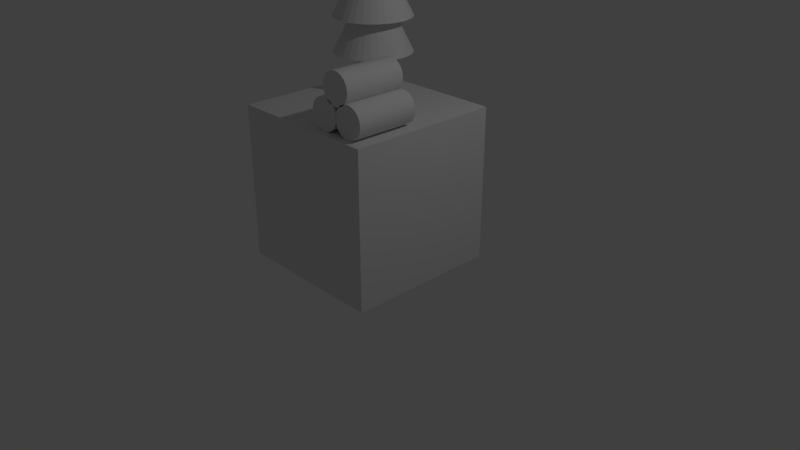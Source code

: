 # Source: tree4.blend  (saved by Blender 2.79.0; exported with 4.5.12 LTS)
import bpy
from mathutils import Matrix  # noqa: F401  (used for matrix-valued properties, if any)

bpy.ops.wm.read_factory_settings(use_empty=True)
scene = bpy.context.scene
scene.name = 'Scene'

# ---- collections
col_collection_1 = bpy.data.collections.new('Collection 1'); scene.collection.children.link(col_collection_1)

# ---- materials (node trees are filled in below, after node groups)
mat_material = bpy.data.materials.new('Material')
mat_material.alpha_threshold = 0.0
mat_material.use_transparent_shadow = False
mat_material.roughness = 0.5
mat_material.line_color = (0.0, 0.0, 0.0, 1.0)

# ---- material node trees

# ---- world
world_world = bpy.data.worlds.new('World'); scene.world = world_world
world_world.color = (0.05088, 0.05088, 0.05088)
world_world.use_sun_shadow = False
world_world.sun_shadow_jitter_overblur = 0.0
world_world.cycles.sampling_method = 'MANUAL'

# ---- cameras
cam_camera = bpy.data.cameras.new('Camera')
cam_camera.clip_end = 100.0
cam_camera.lens = 35.0
cam_camera.sensor_width = 32.0
cam_camera.sensor_height = 18.0
cam_camera.ortho_scale = 7.314
cam_camera.dof.focus_distance = 0.0
cam_camera.dof.aperture_fstop = 128.0

# ---- lights
light_lamp = bpy.data.lights.new('Lamp', 'POINT')
light_lamp.transmission_factor = 0.0
light_lamp.cutoff_distance = 30.0
light_lamp.energy = 100.0
light_lamp.shadow_buffer_clip_start = 1.001
light_lamp.shadow_soft_size = 0.1
light_lamp.shadow_maximum_resolution = 0.006
light_lamp.use_absolute_resolution = True

# ---- meshes
me_cube = bpy.data.meshes.new('Cube')
me_cube.from_pydata([(1.0, 1.0, -1.0), (1.0, -1.0, -1.0), (-1.0, -1.0, -1.0), (-1.0, 1.0, -1.0), (1.0, 1.0, 1.0), (1.0, -1.0, 1.0), (-1.0, -1.0, 1.0), (-1.0, 1.0, 1.0), (0.7376, -0.1095, 1.4), (0.7376, -0.9095, 1.4), (0.7767, -0.1095, 1.396), (0.7767, -0.9095, 1.396), (0.8142, -0.1095, 1.384), (0.8142, -0.9095, 1.384), (0.8488, -0.1095, 1.366), (0.8488, -0.9095, 1.366), (0.8791, -0.1095, 1.341), (0.8791, -0.9095, 1.341), (0.9039, -0.1095, 1.311), (0.9039, -0.9095, 1.311), (0.9224, -0.1095, 1.276), (0.9224, -0.9095, 1.276), (0.9338, -0.1095, 1.239), (0.9338, -0.9095, 1.239), (0.9376, -0.1095, 1.2), (0.9376, -0.9095, 1.2), (0.9338, -0.1095, 1.161), (0.9338, -0.9095, 1.161), (0.9224, -0.1095, 1.123), (0.9224, -0.9095, 1.123), (0.9039, -0.1095, 1.089), (0.9039, -0.9095, 1.089), (0.8791, -0.1095, 1.058), (0.8791, -0.9095, 1.058), (0.8488, -0.1095, 1.033), (0.8488, -0.9095, 1.033), (0.8142, -0.1095, 1.015), (0.8142, -0.9095, 1.015), (0.7767, -0.1095, 1.004), (0.7767, -0.9095, 1.004), (0.7376, -0.1095, 0.9997), (0.7376, -0.9095, 0.9997), (0.6986, -0.1095, 1.004), (0.6986, -0.9095, 1.004), (0.6611, -0.1095, 1.015), (0.6611, -0.9095, 1.015), (0.6265, -0.1095, 1.033), (0.6265, -0.9095, 1.033), (0.5962, -0.1095, 1.058), (0.5962, -0.9095, 1.058), (0.5713, -0.1095, 1.089), (0.5713, -0.9095, 1.089), (0.5529, -0.1095, 1.123), (0.5529, -0.9095, 1.123), (0.5415, -0.1095, 1.161), (0.5415, -0.9095, 1.161), (0.5376, -0.1095, 1.2), (0.5376, -0.9095, 1.2), (0.5415, -0.1095, 1.239), (0.5415, -0.9095, 1.239), (0.5529, -0.1095, 1.276), (0.5529, -0.9095, 1.276), (0.5713, -0.1095, 1.311), (0.5713, -0.9095, 1.311), (0.5962, -0.1095, 1.341), (0.5962, -0.9095, 1.341), (0.6265, -0.1095, 1.366), (0.6265, -0.9095, 1.366), (0.6611, -0.1095, 1.384), (0.6611, -0.9095, 1.384), (0.6986, -0.1095, 1.396), (0.6986, -0.9095, 1.396), (-0.5073, 1.072, 1.458), (-0.4098, 1.062, 1.458), (-0.316, 1.033, 1.458), (-0.2296, 0.9873, 1.458), (-0.1538, 0.9251, 1.458), (-0.09161, 0.8493, 1.458), (-0.0454, 0.7629, 1.458), (-0.01695, 0.6691, 1.458), (-0.007345, 0.5715, 1.458), (-0.01695, 0.474, 1.458), (-0.0454, 0.3802, 1.458), (-0.09161, 0.2937, 1.458), (-0.1538, 0.218, 1.458), (-0.2296, 0.1558, 1.458), (-0.316, 0.1096, 1.458), (-0.4098, 0.08113, 1.458), (-0.5073, 0.07152, 1.458), (-0.6049, 0.08113, 1.458), (-0.6987, 0.1096, 1.458), (-0.7851, 0.1558, 1.458), (-0.8609, 0.218, 1.458), (-0.9231, 0.2937, 1.458), (-0.9693, 0.3802, 1.458), (-0.5073, 0.5715, 2.458), (-0.9977, 0.474, 1.458), (-1.007, 0.5715, 1.458), (-0.9977, 0.6691, 1.458), (-0.9693, 0.7629, 1.458), (-0.9231, 0.8493, 1.458), (-0.8609, 0.9251, 1.458), (-0.7851, 0.9873, 1.458), (-0.6987, 1.033, 1.458), (-0.6049, 1.062, 1.458), (-0.5073, 0.7715, 0.8516), (-0.5073, 0.7715, 1.652), (-0.4683, 0.7677, 0.8516), (-0.4683, 0.7677, 1.652), (-0.4308, 0.7563, 0.8516), (-0.4308, 0.7563, 1.652), (-0.3962, 0.7378, 0.8516), (-0.3962, 0.7378, 1.652), (-0.3659, 0.7129, 0.8516), (-0.3659, 0.7129, 1.652), (-0.3411, 0.6826, 0.8516), (-0.3411, 0.6826, 1.652), (-0.3226, 0.6481, 0.8516), (-0.3226, 0.6481, 1.652), (-0.3112, 0.6105, 0.8516), (-0.3112, 0.6105, 1.652), (-0.3073, 0.5715, 0.8516), (-0.3073, 0.5715, 1.652), (-0.3112, 0.5325, 0.8516), (-0.3112, 0.5325, 1.652), (-0.3226, 0.495, 0.8516), (-0.3226, 0.495, 1.652), (-0.3411, 0.4604, 0.8516), (-0.3411, 0.4604, 1.652), (-0.3659, 0.4301, 0.8516), (-0.3659, 0.4301, 1.652), (-0.3962, 0.4052, 0.8516), (-0.3962, 0.4052, 1.652), (-0.4308, 0.3867, 0.8516), (-0.4308, 0.3867, 1.652), (-0.4683, 0.3754, 0.8516), (-0.4683, 0.3754, 1.652), (-0.5073, 0.3715, 0.8516), (-0.5073, 0.3715, 1.652), (-0.5464, 0.3754, 0.8516), (-0.5464, 0.3754, 1.652), (-0.5839, 0.3867, 0.8516), (-0.5839, 0.3867, 1.652), (-0.6185, 0.4052, 0.8516), (-0.6185, 0.4052, 1.652), (-0.6488, 0.4301, 0.8516), (-0.6488, 0.4301, 1.652), (-0.6736, 0.4604, 0.8516), (-0.6736, 0.4604, 1.652), (-0.6921, 0.495, 0.8516), (-0.6921, 0.495, 1.652), (-0.7035, 0.5325, 0.8516), (-0.7035, 0.5325, 1.652), (-0.7073, 0.5715, 0.8516), (-0.7073, 0.5715, 1.652), (-0.7035, 0.6105, 0.8516), (-0.7035, 0.6105, 1.652), (-0.6921, 0.6481, 0.8516), (-0.6921, 0.6481, 1.652), (-0.6736, 0.6826, 0.8516), (-0.6736, 0.6826, 1.652), (-0.6488, 0.7129, 0.8516), (-0.6488, 0.7129, 1.652), (-0.6185, 0.7378, 0.8516), (-0.6185, 0.7378, 1.652), (-0.5839, 0.7563, 0.8516), (-0.5839, 0.7563, 1.652), (-0.5464, 0.7677, 0.8516), (-0.5464, 0.7677, 1.652), (-0.5073, 1.072, 1.899), (-0.4098, 1.062, 1.899), (-0.316, 1.033, 1.899), (-0.2296, 0.9873, 1.899), (-0.1538, 0.9251, 1.899), (-0.09161, 0.8493, 1.899), (-0.0454, 0.7629, 1.899), (-0.01695, 0.6691, 1.899), (-0.007345, 0.5715, 1.899), (-0.01695, 0.474, 1.899), (-0.0454, 0.3802, 1.899), (-0.09161, 0.2937, 1.899), (-0.1538, 0.218, 1.899), (-0.2296, 0.1558, 1.899), (-0.316, 0.1096, 1.899), (-0.4098, 0.08113, 1.899), (-0.5073, 0.07152, 1.899), (-0.6049, 0.08113, 1.899), (-0.6987, 0.1096, 1.899), (-0.7851, 0.1558, 1.899), (-0.8609, 0.218, 1.899), (-0.9231, 0.2937, 1.899), (-0.9693, 0.3802, 1.899), (-0.5073, 0.5715, 2.899), (-0.9977, 0.474, 1.899), (-1.007, 0.5715, 1.899), (-0.9977, 0.6691, 1.899), (-0.9693, 0.7629, 1.899), (-0.9231, 0.8493, 1.899), (-0.8609, 0.9251, 1.899), (-0.7851, 0.9873, 1.899), (-0.6987, 1.033, 1.899), (-0.6049, 1.062, 1.899), (0.3438, -0.1095, 1.4), (0.3438, -0.9095, 1.4), (0.3828, -0.1095, 1.396), (0.3828, -0.9095, 1.396), (0.4203, -0.1095, 1.384), (0.4203, -0.9095, 1.384), (0.4549, -0.1095, 1.366), (0.4549, -0.9095, 1.366), (0.4852, -0.1095, 1.341), (0.4852, -0.9095, 1.341), (0.5101, -0.1095, 1.311), (0.5101, -0.9095, 1.311), (0.5286, -0.1095, 1.276), (0.5286, -0.9095, 1.276), (0.54, -0.1095, 1.239), (0.54, -0.9095, 1.239), (0.5438, -0.1095, 1.2), (0.5438, -0.9095, 1.2), (0.54, -0.1095, 1.161), (0.54, -0.9095, 1.161), (0.5286, -0.1095, 1.123), (0.5286, -0.9095, 1.123), (0.5101, -0.1095, 1.089), (0.5101, -0.9095, 1.089), (0.4852, -0.1095, 1.058), (0.4852, -0.9095, 1.058), (0.4549, -0.1095, 1.033), (0.4549, -0.9095, 1.033), (0.4203, -0.1095, 1.015), (0.4203, -0.9095, 1.015), (0.3828, -0.1095, 1.004), (0.3828, -0.9095, 1.004), (0.3438, -0.1095, 0.9997), (0.3438, -0.9095, 0.9997), (0.3048, -0.1095, 1.004), (0.3048, -0.9095, 1.004), (0.2673, -0.1095, 1.015), (0.2673, -0.9095, 1.015), (0.2327, -0.1095, 1.033), (0.2327, -0.9095, 1.033), (0.2024, -0.1095, 1.058), (0.2024, -0.9095, 1.058), (0.1775, -0.1095, 1.089), (0.1775, -0.9095, 1.089), (0.159, -0.1095, 1.123), (0.159, -0.9095, 1.123), (0.1476, -0.1095, 1.161), (0.1476, -0.9095, 1.161), (0.1438, -0.1095, 1.2), (0.1438, -0.9095, 1.2), (0.1476, -0.1095, 1.239), (0.1476, -0.9095, 1.239), (0.159, -0.1095, 1.276), (0.159, -0.9095, 1.276), (0.1775, -0.1095, 1.311), (0.1775, -0.9095, 1.311), (0.2024, -0.1095, 1.341), (0.2024, -0.9095, 1.341), (0.2327, -0.1095, 1.366), (0.2327, -0.9095, 1.366), (0.2673, -0.1095, 1.384), (0.2673, -0.9095, 1.384), (0.3048, -0.1095, 1.396), (0.3048, -0.9095, 1.396), (0.5412, -0.1095, 1.728), (0.5412, -0.9095, 1.728), (0.5802, -0.1095, 1.725), (0.5802, -0.9095, 1.725), (0.6177, -0.1095, 1.713), (0.6177, -0.9095, 1.713), (0.6523, -0.1095, 1.695), (0.6523, -0.9095, 1.695), (0.6826, -0.1095, 1.67), (0.6826, -0.9095, 1.67), (0.7075, -0.1095, 1.64), (0.7075, -0.9095, 1.64), (0.7259, -0.1095, 1.605), (0.7259, -0.9095, 1.605), (0.7373, -0.1095, 1.567), (0.7373, -0.9095, 1.567), (0.7412, -0.1095, 1.528), (0.7412, -0.9095, 1.528), (0.7373, -0.1095, 1.489), (0.7373, -0.9095, 1.489), (0.7259, -0.1095, 1.452), (0.7259, -0.9095, 1.452), (0.7075, -0.1095, 1.417), (0.7075, -0.9095, 1.417), (0.6826, -0.1095, 1.387), (0.6826, -0.9095, 1.387), (0.6523, -0.1095, 1.362), (0.6523, -0.9095, 1.362), (0.6177, -0.1095, 1.344), (0.6177, -0.9095, 1.344), (0.5802, -0.1095, 1.332), (0.5802, -0.9095, 1.332), (0.5412, -0.1095, 1.328), (0.5412, -0.9095, 1.328), (0.5022, -0.1095, 1.332), (0.5022, -0.9095, 1.332), (0.4646, -0.1095, 1.344), (0.4646, -0.9095, 1.344), (0.4301, -0.1095, 1.362), (0.4301, -0.9095, 1.362), (0.3998, -0.1095, 1.387), (0.3998, -0.9095, 1.387), (0.3749, -0.1095, 1.417), (0.3749, -0.9095, 1.417), (0.3564, -0.1095, 1.452), (0.3564, -0.9095, 1.452), (0.345, -0.1095, 1.489), (0.345, -0.9095, 1.489), (0.3412, -0.1095, 1.528), (0.3412, -0.9095, 1.528), (0.345, -0.1095, 1.567), (0.345, -0.9095, 1.567), (0.3564, -0.1095, 1.605), (0.3564, -0.9095, 1.605), (0.3749, -0.1095, 1.64), (0.3749, -0.9095, 1.64), (0.3998, -0.1095, 1.67), (0.3998, -0.9095, 1.67), (0.4301, -0.1095, 1.695), (0.4301, -0.9095, 1.695), (0.4646, -0.1095, 1.713), (0.4646, -0.9095, 1.713), (0.5022, -0.1095, 1.725), (0.5022, -0.9095, 1.725)], [], [(0, 1, 2, 3), (4, 7, 6, 5), (0, 4, 5, 1), (1, 5, 6, 2), (2, 6, 7, 3), (4, 0, 3, 7), (8, 9, 11, 10), (10, 11, 13, 12), (12, 13, 15, 14), (14, 15, 17, 16), (16, 17, 19, 18), (18, 19, 21, 20), (20, 21, 23, 22), (22, 23, 25, 24), (24, 25, 27, 26), (26, 27, 29, 28), (28, 29, 31, 30), (30, 31, 33, 32), (32, 33, 35, 34), (34, 35, 37, 36), (36, 37, 39, 38), (38, 39, 41, 40), (40, 41, 43, 42), (42, 43, 45, 44), (44, 45, 47, 46), (46, 47, 49, 48), (48, 49, 51, 50), (50, 51, 53, 52), (52, 53, 55, 54), (54, 55, 57, 56), (56, 57, 59, 58), (58, 59, 61, 60), (60, 61, 63, 62), (62, 63, 65, 64), (64, 65, 67, 66), (66, 67, 69, 68), (11, 9, 71, 69, 67, 65, 63, 61, 59, 57, 55, 53, 51, 49, 47, 45, 43, 41, 39, 37, 35, 33, 31, 29, 27, 25, 23, 21, 19, 17, 15, 13), (68, 69, 71, 70), (70, 71, 9, 8), (8, 10, 12, 14, 16, 18, 20, 22, 24, 26, 28, 30, 32, 34, 36, 38, 40, 42, 44, 46, 48, 50, 52, 54, 56, 58, 60, 62, 64, 66, 68, 70), (72, 95, 73), (73, 95, 74), (74, 95, 75), (75, 95, 76), (76, 95, 77), (77, 95, 78), (78, 95, 79), (79, 95, 80), (80, 95, 81), (81, 95, 82), (82, 95, 83), (83, 95, 84), (84, 95, 85), (85, 95, 86), (86, 95, 87), (87, 95, 88), (88, 95, 89), (89, 95, 90), (90, 95, 91), (91, 95, 92), (92, 95, 93), (93, 95, 94), (94, 95, 96), (96, 95, 97), (97, 95, 98), (98, 95, 99), (99, 95, 100), (100, 95, 101), (101, 95, 102), (102, 95, 103), (103, 95, 104), (104, 95, 72), (72, 73, 74, 75, 76, 77, 78, 79, 80, 81, 82, 83, 84, 85, 86, 87, 88, 89, 90, 91, 92, 93, 94, 96, 97, 98, 99, 100, 101, 102, 103, 104), (105, 106, 108, 107), (107, 108, 110, 109), (109, 110, 112, 111), (111, 112, 114, 113), (113, 114, 116, 115), (115, 116, 118, 117), (117, 118, 120, 119), (119, 120, 122, 121), (121, 122, 124, 123), (123, 124, 126, 125), (125, 126, 128, 127), (127, 128, 130, 129), (129, 130, 132, 131), (131, 132, 134, 133), (133, 134, 136, 135), (135, 136, 138, 137), (137, 138, 140, 139), (139, 140, 142, 141), (141, 142, 144, 143), (143, 144, 146, 145), (145, 146, 148, 147), (147, 148, 150, 149), (149, 150, 152, 151), (151, 152, 154, 153), (153, 154, 156, 155), (155, 156, 158, 157), (157, 158, 160, 159), (159, 160, 162, 161), (161, 162, 164, 163), (163, 164, 166, 165), (108, 106, 168, 166, 164, 162, 160, 158, 156, 154, 152, 150, 148, 146, 144, 142, 140, 138, 136, 134, 132, 130, 128, 126, 124, 122, 120, 118, 116, 114, 112, 110), (165, 166, 168, 167), (167, 168, 106, 105), (105, 107, 109, 111, 113, 115, 117, 119, 121, 123, 125, 127, 129, 131, 133, 135, 137, 139, 141, 143, 145, 147, 149, 151, 153, 155, 157, 159, 161, 163, 165, 167), (169, 192, 170), (170, 192, 171), (171, 192, 172), (172, 192, 173), (173, 192, 174), (174, 192, 175), (175, 192, 176), (176, 192, 177), (177, 192, 178), (178, 192, 179), (179, 192, 180), (180, 192, 181), (181, 192, 182), (182, 192, 183), (183, 192, 184), (184, 192, 185), (185, 192, 186), (186, 192, 187), (187, 192, 188), (188, 192, 189), (189, 192, 190), (190, 192, 191), (191, 192, 193), (193, 192, 194), (194, 192, 195), (195, 192, 196), (196, 192, 197), (197, 192, 198), (198, 192, 199), (199, 192, 200), (200, 192, 201), (201, 192, 169), (169, 170, 171, 172, 173, 174, 175, 176, 177, 178, 179, 180, 181, 182, 183, 184, 185, 186, 187, 188, 189, 190, 191, 193, 194, 195, 196, 197, 198, 199, 200, 201), (202, 203, 205, 204), (204, 205, 207, 206), (206, 207, 209, 208), (208, 209, 211, 210), (210, 211, 213, 212), (212, 213, 215, 214), (214, 215, 217, 216), (216, 217, 219, 218), (218, 219, 221, 220), (220, 221, 223, 222), (222, 223, 225, 224), (224, 225, 227, 226), (226, 227, 229, 228), (228, 229, 231, 230), (230, 231, 233, 232), (232, 233, 235, 234), (234, 235, 237, 236), (236, 237, 239, 238), (238, 239, 241, 240), (240, 241, 243, 242), (242, 243, 245, 244), (244, 245, 247, 246), (246, 247, 249, 248), (248, 249, 251, 250), (250, 251, 253, 252), (252, 253, 255, 254), (254, 255, 257, 256), (256, 257, 259, 258), (258, 259, 261, 260), (260, 261, 263, 262), (205, 203, 265, 263, 261, 259, 257, 255, 253, 251, 249, 247, 245, 243, 241, 239, 237, 235, 233, 231, 229, 227, 225, 223, 221, 219, 217, 215, 213, 211, 209, 207), (262, 263, 265, 264), (264, 265, 203, 202), (202, 204, 206, 208, 210, 212, 214, 216, 218, 220, 222, 224, 226, 228, 230, 232, 234, 236, 238, 240, 242, 244, 246, 248, 250, 252, 254, 256, 258, 260, 262, 264), (266, 267, 269, 268), (268, 269, 271, 270), (270, 271, 273, 272), (272, 273, 275, 274), (274, 275, 277, 276), (276, 277, 279, 278), (278, 279, 281, 280), (280, 281, 283, 282), (282, 283, 285, 284), (284, 285, 287, 286), (286, 287, 289, 288), (288, 289, 291, 290), (290, 291, 293, 292), (292, 293, 295, 294), (294, 295, 297, 296), (296, 297, 299, 298), (298, 299, 301, 300), (300, 301, 303, 302), (302, 303, 305, 304), (304, 305, 307, 306), (306, 307, 309, 308), (308, 309, 311, 310), (310, 311, 313, 312), (312, 313, 315, 314), (314, 315, 317, 316), (316, 317, 319, 318), (318, 319, 321, 320), (320, 321, 323, 322), (322, 323, 325, 324), (324, 325, 327, 326), (269, 267, 329, 327, 325, 323, 321, 319, 317, 315, 313, 311, 309, 307, 305, 303, 301, 299, 297, 295, 293, 291, 289, 287, 285, 283, 281, 279, 277, 275, 273, 271), (326, 327, 329, 328), (328, 329, 267, 266), (266, 268, 270, 272, 274, 276, 278, 280, 282, 284, 286, 288, 290, 292, 294, 296, 298, 300, 302, 304, 306, 308, 310, 312, 314, 316, 318, 320, 322, 324, 326, 328)])
_uv = me_cube.uv_layers.new(name='UVMap')
_uv.uv.foreach_set('vector', [1.05e-07, 0.0, 0.3202, 3.763e-08, 0.3202, 0.3156, 0.0, 0.3156, 0.6403, 0.0, 0.6403, 0.3156, 0.3202, 0.3156, 0.3202, 7.525e-08, 0.6403, 0.001051, 0.959, 0.0, 0.959, 0.3154, 0.6403, 0.3165, 0.9548, 0.6314, 0.6403, 0.6355, 0.6403, 0.3206, 0.9548, 0.3165, 0.0, 0.3167, 0.3187, 0.3156, 0.3187, 0.6311, 0.0, 0.6321, 0.6403, 0.6314, 0.3258, 0.6355, 0.3258, 0.3206, 0.6403, 0.3165, 0.9123, 0.9339, 0.9123, 0.8076, 0.9186, 0.8076, 0.9186, 0.9339, 0.9186, 0.9339, 0.9186, 0.8076, 0.9246, 0.8076, 0.9246, 0.9339, 0.9246, 0.9339, 0.9246, 0.8076, 0.9301, 0.8076, 0.9301, 0.9339, 0.9301, 0.9339, 0.9301, 0.8076, 0.935, 0.8076, 0.935, 0.9339, 0.3709, 0.9369, 0.3709, 0.8107, 0.3761, 0.8109, 0.3761, 0.937, 0.3761, 0.937, 0.3761, 0.8109, 0.3819, 0.8109, 0.3819, 0.9371, 0.3819, 0.9371, 0.3819, 0.8109, 0.388, 0.811, 0.388, 0.9372, 0.388, 0.9372, 0.388, 0.811, 0.3943, 0.811, 0.3943, 0.9372, 0.3943, 0.9372, 0.3943, 0.811, 0.4004, 0.8109, 0.4004, 0.9371, 0.4004, 0.9371, 0.4004, 0.8109, 0.4062, 0.8109, 0.4062, 0.937, 0.4062, 0.937, 0.4062, 0.8109, 0.4115, 0.8107, 0.4115, 0.9369, 0.4115, 0.9369, 0.4115, 0.8107, 0.4159, 0.8106, 0.4159, 0.9368, 0.7992, 0.9339, 0.7992, 0.8076, 0.804, 0.8076, 0.804, 0.9339, 0.804, 0.9339, 0.804, 0.8076, 0.8095, 0.8076, 0.8095, 0.9339, 0.8095, 0.9339, 0.8095, 0.8076, 0.8155, 0.8076, 0.8155, 0.9339, 0.8155, 0.9339, 0.8155, 0.8076, 0.8218, 0.8076, 0.8218, 0.9339, 0.8218, 0.9339, 0.8218, 0.8076, 0.828, 0.8076, 0.828, 0.9339, 0.828, 0.9339, 0.828, 0.8076, 0.834, 0.8076, 0.834, 0.9339, 0.834, 0.9339, 0.834, 0.8076, 0.8396, 0.8076, 0.8396, 0.9339, 0.8396, 0.9339, 0.8396, 0.8076, 0.8444, 0.8076, 0.8444, 0.9339, 0.3258, 0.9372, 0.3258, 0.811, 0.3302, 0.8108, 0.3302, 0.937, 0.3302, 0.937, 0.3302, 0.8108, 0.3355, 0.8107, 0.3355, 0.9369, 0.3355, 0.9369, 0.3355, 0.8107, 0.3413, 0.8106, 0.3413, 0.9368, 0.3413, 0.9368, 0.3413, 0.8106, 0.3474, 0.8106, 0.3474, 0.9368, 0.3474, 0.9368, 0.3474, 0.8106, 0.3537, 0.8106, 0.3537, 0.9368, 0.3537, 0.9368, 0.3537, 0.8106, 0.3599, 0.8106, 0.3599, 0.9368, 0.3599, 0.9368, 0.3599, 0.8106, 0.3657, 0.8107, 0.3657, 0.9369, 0.3657, 0.9369, 0.3657, 0.8107, 0.3709, 0.8108, 0.3709, 0.937, 0.8897, 0.9339, 0.8897, 0.8076, 0.8946, 0.8076, 0.8946, 0.9339, 0.8946, 0.9339, 0.8946, 0.8076, 0.9001, 0.8076, 0.9001, 0.9339, 0.7574, 0.9802, 0.7551, 0.9745, 0.7539, 0.9685, 0.7539, 0.9623, 0.7551, 0.9562, 0.7574, 0.9505, 0.7609, 0.9453, 0.7652, 0.9409, 0.7703, 0.9375, 0.776, 0.9351, 0.782, 0.9339, 0.7882, 0.9339, 0.7942, 0.9351, 0.7999, 0.9374, 0.805, 0.9409, 0.8094, 0.9452, 0.8128, 0.9504, 0.8151, 0.9561, 0.8163, 0.9621, 0.8163, 0.9683, 0.8151, 0.9744, 0.8128, 0.9801, 0.8094, 0.9853, 0.805, 0.9896, 0.7999, 0.9931, 0.7942, 0.9955, 0.7882, 0.9967, 0.782, 0.9967, 0.776, 0.9955, 0.7703, 0.9932, 0.7652, 0.9897, 0.7609, 0.9854, 0.9001, 0.9339, 0.9001, 0.8076, 0.9061, 0.8076, 0.9061, 0.9339, 0.9061, 0.9339, 0.9061, 0.8076, 0.9123, 0.8076, 0.9123, 0.9339, 0.4495, 0.9593, 0.4507, 0.9654, 0.4507, 0.9716, 0.4495, 0.9777, 0.4471, 0.9834, 0.4437, 0.9885, 0.4394, 0.9929, 0.4343, 0.9964, 0.4286, 0.9988, 0.4225, 1.0, 0.4164, 1.0, 0.4104, 0.9988, 0.4047, 0.9965, 0.3996, 0.993, 0.3952, 0.9887, 0.3918, 0.9835, 0.3894, 0.9778, 0.3882, 0.9718, 0.3882, 0.9656, 0.3894, 0.9595, 0.3918, 0.9538, 0.3952, 0.9486, 0.3996, 0.9442, 0.4047, 0.9408, 0.4104, 0.9384, 0.4164, 0.9372, 0.4225, 0.9372, 0.4286, 0.9384, 0.4343, 0.9407, 0.4394, 0.9441, 0.4437, 0.9485, 0.4471, 0.9536, 0.6973, 0.7958, 0.7539, 0.6355, 0.7123, 0.8004, 0.7123, 0.8004, 0.7539, 0.6355, 0.7271, 0.8042, 0.7271, 0.8042, 0.7539, 0.6355, 0.7412, 0.8073, 0.7412, 0.8073, 0.7539, 0.6355, 0.7539, 0.8095, 0.1067, 0.7892, 0.1067, 0.9614, 0.09528, 0.7922, 0.09528, 0.7922, 0.1067, 0.9614, 0.08225, 0.796, 0.08225, 0.796, 0.1067, 0.9614, 0.0681, 0.8004, 0.0681, 0.8004, 0.1067, 0.9614, 0.05338, 0.8054, 0.05338, 0.8054, 0.1067, 0.9614, 0.03866, 0.8106, 0.03866, 0.8106, 0.1067, 0.9614, 0.0245, 0.816, 0.0245, 0.816, 0.1067, 0.9614, 0.01145, 0.8213, 0.01145, 0.8213, 0.1067, 0.9614, 0.0, 0.8262, 0.5391, 0.6355, 0.5391, 0.8106, 0.5277, 0.6374, 0.5277, 0.6374, 0.5391, 0.8106, 0.5147, 0.6404, 0.5147, 0.6404, 0.5391, 0.8106, 0.5006, 0.6444, 0.5006, 0.6444, 0.5391, 0.8106, 0.4859, 0.6491, 0.4859, 0.6491, 0.5391, 0.8106, 0.4712, 0.6544, 0.4712, 0.6544, 0.5391, 0.8106, 0.457, 0.6602, 0.457, 0.6602, 0.5391, 0.8106, 0.4439, 0.6661, 0.4439, 0.6661, 0.5391, 0.8106, 0.4325, 0.6719, 0.8606, 0.6355, 0.8606, 0.8076, 0.8492, 0.6384, 0.8492, 0.6384, 0.8606, 0.8076, 0.8361, 0.6422, 0.8361, 0.6422, 0.8606, 0.8076, 0.822, 0.6467, 0.822, 0.6467, 0.8606, 0.8076, 0.8073, 0.6516, 0.8073, 0.6516, 0.8606, 0.8076, 0.7925, 0.6569, 0.7925, 0.6569, 0.8606, 0.8076, 0.7784, 0.6623, 0.7784, 0.6623, 0.8606, 0.8076, 0.7653, 0.6675, 0.7653, 0.6675, 0.8606, 0.8076, 0.7539, 0.6725, 0.6465, 0.775, 0.7539, 0.6355, 0.6568, 0.7802, 0.6568, 0.7802, 0.7539, 0.6355, 0.669, 0.7856, 0.669, 0.7856, 0.7539, 0.6355, 0.6827, 0.7909, 0.6827, 0.7909, 0.7539, 0.6355, 0.6973, 0.7958, 0.0875, 0.6321, 0.1029, 0.6352, 0.1174, 0.6411, 0.1304, 0.6497, 0.1415, 0.6606, 0.1502, 0.6735, 0.1562, 0.6878, 0.1593, 0.7029, 0.1593, 0.7184, 0.1562, 0.7336, 0.1502, 0.7479, 0.1415, 0.7607, 0.1304, 0.7717, 0.1174, 0.7803, 0.1029, 0.7862, 0.0875, 0.7892, 0.07181, 0.7892, 0.05642, 0.7862, 0.04192, 0.7803, 0.02888, 0.7717, 0.01778, 0.7607, 0.009065, 0.7479, 0.003061, 0.7336, 0.0, 0.7184, 0.0, 0.7029, 0.003061, 0.6878, 0.009066, 0.6735, 0.01778, 0.6606, 0.02888, 0.6497, 0.04192, 0.6411, 0.05642, 0.6352, 0.07181, 0.6321, 0.9781, 0.3165, 0.9781, 0.4405, 0.9718, 0.4406, 0.9718, 0.3165, 0.9718, 0.3165, 0.9718, 0.4406, 0.9657, 0.4408, 0.9657, 0.3168, 0.9657, 0.3168, 0.9657, 0.4408, 0.96, 0.4413, 0.96, 0.3173, 0.96, 0.3173, 0.96, 0.4413, 0.9548, 0.442, 0.9548, 0.3179, 0.3039, 0.7901, 0.3039, 0.9158, 0.2992, 0.9154, 0.2992, 0.7898, 0.2992, 0.7898, 0.2992, 0.9154, 0.2938, 0.9151, 0.2938, 0.7895, 0.2938, 0.7895, 0.2938, 0.9151, 0.2878, 0.915, 0.2878, 0.7893, 0.2878, 0.7893, 0.2878, 0.915, 0.2816, 0.9149, 0.2816, 0.7892, 0.2816, 0.7892, 0.2816, 0.9149, 0.2753, 0.9149, 0.2753, 0.7892, 0.2753, 0.7892, 0.2753, 0.9149, 0.2693, 0.9151, 0.2693, 0.7894, 0.2693, 0.7894, 0.2693, 0.9151, 0.2636, 0.9153, 0.2636, 0.7896, 0.2636, 0.7896, 0.2636, 0.9153, 0.2586, 0.9157, 0.2586, 0.79, 0.9802, 0.8096, 0.9802, 0.9337, 0.9756, 0.9329, 0.9756, 0.8088, 0.9756, 0.8088, 0.9756, 0.9329, 0.9703, 0.9323, 0.9703, 0.8082, 0.9703, 0.8082, 0.9703, 0.9323, 0.9644, 0.9319, 0.9644, 0.8078, 0.9644, 0.8078, 0.9644, 0.9319, 0.9582, 0.9317, 0.9582, 0.8076, 0.9582, 0.8076, 0.9582, 0.9317, 0.952, 0.9317, 0.952, 0.8077, 0.952, 0.8077, 0.952, 0.9317, 0.9458, 0.932, 0.9458, 0.8079, 0.9458, 0.8079, 0.9458, 0.932, 0.9401, 0.9324, 0.9401, 0.8084, 0.9401, 0.8084, 0.9401, 0.9324, 0.935, 0.9331, 0.935, 0.809, 0.2586, 0.7901, 0.2586, 0.9158, 0.2539, 0.9154, 0.2539, 0.7898, 0.2539, 0.7898, 0.2539, 0.9154, 0.2485, 0.9151, 0.2485, 0.7895, 0.2485, 0.7895, 0.2485, 0.9151, 0.2426, 0.915, 0.2426, 0.7893, 0.2426, 0.7893, 0.2426, 0.915, 0.2364, 0.9149, 0.2364, 0.7892, 0.2364, 0.7892, 0.2364, 0.9149, 0.2301, 0.9149, 0.2301, 0.7892, 0.2301, 0.7892, 0.2301, 0.9149, 0.224, 0.9151, 0.224, 0.7894, 0.224, 0.7894, 0.224, 0.9151, 0.2184, 0.9153, 0.2184, 0.7896, 0.2184, 0.7896, 0.2184, 0.9153, 0.2134, 0.9157, 0.2134, 0.79, 1.0, 0.3185, 1.0, 0.4426, 0.9954, 0.4418, 0.9954, 0.3177, 0.9954, 0.3177, 0.9954, 0.4418, 0.9901, 0.4411, 0.9901, 0.3171, 0.9518, 0.9373, 0.9576, 0.9349, 0.9637, 0.9337, 0.97, 0.9337, 0.9761, 0.9349, 0.9819, 0.9373, 0.9872, 0.9407, 0.9916, 0.9451, 0.9951, 0.9502, 0.9975, 0.9559, 0.9987, 0.962, 0.9987, 0.9682, 0.9975, 0.9743, 0.9951, 0.98, 0.9916, 0.9851, 0.9872, 0.9895, 0.9819, 0.9929, 0.9761, 0.9953, 0.97, 0.9965, 0.9637, 0.9965, 0.9576, 0.9953, 0.9518, 0.9929, 0.9465, 0.9895, 0.9421, 0.9851, 0.9386, 0.98, 0.9362, 0.9743, 0.935, 0.9682, 0.935, 0.962, 0.9362, 0.9559, 0.9386, 0.9502, 0.9421, 0.9451, 0.9465, 0.9407, 0.9901, 0.3171, 0.9901, 0.4411, 0.9843, 0.4407, 0.9843, 0.3167, 0.9843, 0.3167, 0.9843, 0.4407, 0.9781, 0.4405, 0.9781, 0.3165, 0.2735, 0.9324, 0.2759, 0.9381, 0.2771, 0.9441, 0.2771, 0.9503, 0.2759, 0.9564, 0.2735, 0.9621, 0.27, 0.9673, 0.2656, 0.9716, 0.2604, 0.9751, 0.2546, 0.9774, 0.2484, 0.9787, 0.2421, 0.9787, 0.236, 0.9774, 0.2302, 0.9751, 0.2249, 0.9716, 0.2205, 0.9673, 0.217, 0.9621, 0.2146, 0.9564, 0.2134, 0.9503, 0.2134, 0.9441, 0.2146, 0.9381, 0.217, 0.9324, 0.2205, 0.9272, 0.2249, 0.9228, 0.2302, 0.9194, 0.236, 0.917, 0.2421, 0.9158, 0.2484, 0.9158, 0.2546, 0.917, 0.2604, 0.9194, 0.2656, 0.9228, 0.27, 0.9272, 0.59, 0.7958, 0.6465, 0.6355, 0.605, 0.8004, 0.605, 0.8004, 0.6465, 0.6355, 0.6198, 0.8042, 0.6198, 0.8042, 0.6465, 0.6355, 0.6338, 0.8073, 0.6338, 0.8073, 0.6465, 0.6355, 0.6465, 0.8095, 0.2134, 0.7892, 0.2134, 0.9614, 0.202, 0.7922, 0.202, 0.7922, 0.2134, 0.9614, 0.1889, 0.796, 0.1889, 0.796, 0.2134, 0.9614, 0.1748, 0.8004, 0.1748, 0.8004, 0.2134, 0.9614, 0.1601, 0.8054, 0.1601, 0.8054, 0.2134, 0.9614, 0.1454, 0.8106, 0.1454, 0.8106, 0.2134, 0.9614, 0.1312, 0.816, 0.1312, 0.816, 0.2134, 0.9614, 0.1181, 0.8213, 0.1181, 0.8213, 0.2134, 0.9614, 0.1067, 0.8262, 0.4325, 0.6355, 0.4325, 0.8106, 0.4211, 0.6374, 0.4211, 0.6374, 0.4325, 0.8106, 0.408, 0.6404, 0.408, 0.6404, 0.4325, 0.8106, 0.3939, 0.6444, 0.3939, 0.6444, 0.4325, 0.8106, 0.3792, 0.6491, 0.3792, 0.6491, 0.4325, 0.8106, 0.3645, 0.6544, 0.3645, 0.6544, 0.4325, 0.8106, 0.3503, 0.6602, 0.3503, 0.6602, 0.4325, 0.8106, 0.3372, 0.6661, 0.3372, 0.6661, 0.4325, 0.8106, 0.3258, 0.6719, 0.9673, 0.6355, 0.9673, 0.8076, 0.9559, 0.6384, 0.9559, 0.6384, 0.9673, 0.8076, 0.9428, 0.6422, 0.9428, 0.6422, 0.9673, 0.8076, 0.9287, 0.6467, 0.9287, 0.6467, 0.9673, 0.8076, 0.914, 0.6516, 0.914, 0.6516, 0.9673, 0.8076, 0.8992, 0.6569, 0.8992, 0.6569, 0.9673, 0.8076, 0.8851, 0.6623, 0.8851, 0.6623, 0.9673, 0.8076, 0.872, 0.6675, 0.872, 0.6675, 0.9673, 0.8076, 0.8606, 0.6725, 0.5391, 0.775, 0.6465, 0.6355, 0.5494, 0.7802, 0.5494, 0.7802, 0.6465, 0.6355, 0.5617, 0.7856, 0.5617, 0.7856, 0.6465, 0.6355, 0.5753, 0.7909, 0.5753, 0.7909, 0.6465, 0.6355, 0.59, 0.7958, 0.3186, 0.7029, 0.3186, 0.7184, 0.3156, 0.7336, 0.3095, 0.7479, 0.3008, 0.7607, 0.2897, 0.7717, 0.2767, 0.7803, 0.2622, 0.7862, 0.2468, 0.7892, 0.2311, 0.7892, 0.2157, 0.7862, 0.2012, 0.7803, 0.1882, 0.7717, 0.1771, 0.7607, 0.1684, 0.7479, 0.1624, 0.7336, 0.1593, 0.7184, 0.1593, 0.7029, 0.1624, 0.6878, 0.1684, 0.6735, 0.1771, 0.6606, 0.1882, 0.6497, 0.2012, 0.6411, 0.2157, 0.6352, 0.2311, 0.6321, 0.2468, 0.6321, 0.2622, 0.6352, 0.2767, 0.6411, 0.2897, 0.6497, 0.3008, 0.6606, 0.3095, 0.6735, 0.3156, 0.6878, 0.6071, 0.8095, 0.6071, 0.9357, 0.6008, 0.9357, 0.6008, 0.8095, 0.6008, 0.8095, 0.6008, 0.9357, 0.5948, 0.9357, 0.5948, 0.8095, 0.5948, 0.8095, 0.5948, 0.9357, 0.5893, 0.9357, 0.5893, 0.8095, 0.5893, 0.8095, 0.5893, 0.9357, 0.5844, 0.9357, 0.5844, 0.8095, 0.461, 0.8108, 0.461, 0.937, 0.4558, 0.9369, 0.4558, 0.8107, 0.4558, 0.8107, 0.4558, 0.9369, 0.45, 0.9368, 0.45, 0.8106, 0.45, 0.8106, 0.45, 0.9368, 0.4439, 0.9368, 0.4439, 0.8106, 0.4439, 0.8106, 0.4439, 0.9368, 0.4376, 0.9368, 0.4376, 0.8106, 0.4376, 0.8106, 0.4376, 0.9368, 0.4314, 0.9368, 0.4314, 0.8106, 0.4314, 0.8106, 0.4314, 0.9368, 0.4256, 0.9369, 0.4256, 0.8107, 0.4256, 0.8107, 0.4256, 0.9369, 0.4204, 0.937, 0.4204, 0.8108, 0.4204, 0.8108, 0.4204, 0.937, 0.4159, 0.9372, 0.4159, 0.811, 0.7539, 0.9339, 0.7539, 0.8076, 0.7587, 0.8076, 0.7587, 0.9339, 0.7587, 0.9339, 0.7587, 0.8076, 0.7643, 0.8076, 0.7643, 0.9339, 0.7643, 0.9339, 0.7643, 0.8076, 0.7703, 0.8076, 0.7703, 0.9339, 0.7703, 0.9339, 0.7703, 0.8076, 0.7765, 0.8076, 0.7765, 0.9339, 0.7765, 0.9339, 0.7765, 0.8076, 0.7828, 0.8076, 0.7828, 0.9339, 0.7828, 0.9339, 0.7828, 0.8076, 0.7888, 0.8076, 0.7888, 0.9339, 0.7888, 0.9339, 0.7888, 0.8076, 0.7943, 0.8076, 0.7943, 0.9339, 0.7943, 0.9339, 0.7943, 0.8076, 0.7992, 0.8076, 0.7992, 0.9339, 0.6297, 0.936, 0.6297, 0.8099, 0.6342, 0.8097, 0.6342, 0.9359, 0.6342, 0.9359, 0.6342, 0.8097, 0.6394, 0.8096, 0.6394, 0.9358, 0.6394, 0.9358, 0.6394, 0.8096, 0.6452, 0.8095, 0.6452, 0.9357, 0.6452, 0.9357, 0.6452, 0.8095, 0.6513, 0.8095, 0.6513, 0.9357, 0.6513, 0.9357, 0.6513, 0.8095, 0.6576, 0.8095, 0.6576, 0.9357, 0.6576, 0.9357, 0.6576, 0.8095, 0.6638, 0.8095, 0.6638, 0.9357, 0.6638, 0.9357, 0.6638, 0.8095, 0.6696, 0.8096, 0.6696, 0.9358, 0.6696, 0.9358, 0.6696, 0.8096, 0.6748, 0.8097, 0.6748, 0.9359, 0.6297, 0.8095, 0.6297, 0.9357, 0.6249, 0.9357, 0.6249, 0.8095, 0.6249, 0.8095, 0.6249, 0.9357, 0.6193, 0.9357, 0.6193, 0.8095, 0.8199, 0.9802, 0.8175, 0.9745, 0.8163, 0.9685, 0.8163, 0.9623, 0.8175, 0.9562, 0.8199, 0.9505, 0.8233, 0.9453, 0.8277, 0.9409, 0.8328, 0.9375, 0.8385, 0.9351, 0.8445, 0.9339, 0.8506, 0.9339, 0.8567, 0.9351, 0.8624, 0.9374, 0.8675, 0.9409, 0.8718, 0.9452, 0.8752, 0.9504, 0.8776, 0.9561, 0.8788, 0.9621, 0.8788, 0.9683, 0.8776, 0.9744, 0.8752, 0.9801, 0.8718, 0.9853, 0.8675, 0.9896, 0.8624, 0.9931, 0.8567, 0.9955, 0.8506, 0.9967, 0.8445, 0.9967, 0.8385, 0.9955, 0.8328, 0.9932, 0.8277, 0.9897, 0.8233, 0.9854, 0.6193, 0.8095, 0.6193, 0.9357, 0.6133, 0.9357, 0.6133, 0.8095, 0.6133, 0.8095, 0.6133, 0.9357, 0.6071, 0.9357, 0.6071, 0.8095, 0.327, 0.9778, 0.3258, 0.9718, 0.3258, 0.9656, 0.327, 0.9595, 0.3293, 0.9538, 0.3328, 0.9486, 0.3371, 0.9442, 0.3422, 0.9408, 0.3479, 0.9384, 0.3539, 0.9372, 0.3601, 0.9372, 0.3661, 0.9384, 0.3718, 0.9407, 0.3769, 0.9441, 0.3813, 0.9485, 0.3847, 0.9536, 0.387, 0.9593, 0.3882, 0.9654, 0.3882, 0.9716, 0.387, 0.9777, 0.3847, 0.9834, 0.3813, 0.9885, 0.3769, 0.9929, 0.3718, 0.9964, 0.3661, 0.9988, 0.3601, 1.0, 0.3539, 1.0, 0.3479, 0.9988, 0.3422, 0.9965, 0.3371, 0.993, 0.3328, 0.9887, 0.3293, 0.9835, 0.5618, 0.9357, 0.5618, 0.8095, 0.568, 0.8095, 0.568, 0.9357, 0.568, 0.9357, 0.568, 0.8095, 0.574, 0.8095, 0.574, 0.9357, 0.574, 0.9357, 0.574, 0.8095, 0.5796, 0.8095, 0.5796, 0.9357, 0.5796, 0.9357, 0.5796, 0.8095, 0.5844, 0.8095, 0.5844, 0.9357, 0.5061, 0.8108, 0.5061, 0.937, 0.5009, 0.9369, 0.5009, 0.8107, 0.5009, 0.8107, 0.5009, 0.9369, 0.4951, 0.9368, 0.4951, 0.8106, 0.4951, 0.8106, 0.4951, 0.9368, 0.4889, 0.9368, 0.4889, 0.8106, 0.4889, 0.8106, 0.4889, 0.9368, 0.4827, 0.9368, 0.4827, 0.8106, 0.4827, 0.8106, 0.4827, 0.9368, 0.4765, 0.9368, 0.4765, 0.8106, 0.4765, 0.8106, 0.4765, 0.9368, 0.4707, 0.9369, 0.4707, 0.8107, 0.4707, 0.8107, 0.4707, 0.9369, 0.4655, 0.937, 0.4655, 0.8108, 0.4655, 0.8108, 0.4655, 0.937, 0.461, 0.9372, 0.461, 0.811, 0.8444, 0.9339, 0.8444, 0.8076, 0.8493, 0.8076, 0.8493, 0.9339, 0.8493, 0.9339, 0.8493, 0.8076, 0.8548, 0.8076, 0.8548, 0.9339, 0.8548, 0.9339, 0.8548, 0.8076, 0.8608, 0.8076, 0.8608, 0.9339, 0.8608, 0.9339, 0.8608, 0.8076, 0.8671, 0.8076, 0.8671, 0.9339, 0.8671, 0.9339, 0.8671, 0.8076, 0.8733, 0.8076, 0.8733, 0.9339, 0.8733, 0.9339, 0.8733, 0.8076, 0.8793, 0.8076, 0.8793, 0.9339, 0.8793, 0.9339, 0.8793, 0.8076, 0.8849, 0.8076, 0.8849, 0.9339, 0.8849, 0.9339, 0.8849, 0.8076, 0.8897, 0.8076, 0.8897, 0.9339, 0.7198, 0.8095, 0.7198, 0.9357, 0.7154, 0.9358, 0.7154, 0.8096, 0.7154, 0.8096, 0.7154, 0.9358, 0.7102, 0.9359, 0.7102, 0.8097, 0.7102, 0.8097, 0.7102, 0.9359, 0.7044, 0.936, 0.7044, 0.8098, 0.7044, 0.8098, 0.7044, 0.936, 0.6982, 0.936, 0.6982, 0.8099, 0.6982, 0.8099, 0.6982, 0.936, 0.6919, 0.936, 0.6919, 0.8099, 0.6919, 0.8099, 0.6919, 0.936, 0.6858, 0.936, 0.6858, 0.8098, 0.6858, 0.8098, 0.6858, 0.936, 0.68, 0.9359, 0.68, 0.8097, 0.68, 0.8097, 0.68, 0.9359, 0.6748, 0.9358, 0.6748, 0.8096, 0.5391, 0.9357, 0.5391, 0.8095, 0.544, 0.8095, 0.544, 0.9357, 0.544, 0.9357, 0.544, 0.8095, 0.5495, 0.8095, 0.5495, 0.9357, 0.6886, 0.9525, 0.691, 0.9582, 0.6922, 0.9643, 0.6922, 0.9705, 0.691, 0.9766, 0.6886, 0.9823, 0.6852, 0.9874, 0.6808, 0.9918, 0.6757, 0.9953, 0.67, 0.9976, 0.664, 0.9989, 0.6579, 0.9989, 0.6518, 0.9977, 0.6461, 0.9953, 0.641, 0.9919, 0.6367, 0.9875, 0.6333, 0.9824, 0.6309, 0.9767, 0.6297, 0.9706, 0.6297, 0.9644, 0.6309, 0.9584, 0.6333, 0.9527, 0.6367, 0.9475, 0.641, 0.9431, 0.6461, 0.9397, 0.6518, 0.9373, 0.6579, 0.9361, 0.664, 0.936, 0.67, 0.9372, 0.6757, 0.9396, 0.6808, 0.943, 0.6852, 0.9474, 0.5495, 0.9357, 0.5495, 0.8095, 0.5555, 0.8095, 0.5555, 0.9357, 0.5555, 0.9357, 0.5555, 0.8095, 0.5618, 0.8095, 0.5618, 0.9357, 0.5403, 0.9764, 0.5391, 0.9703, 0.5391, 0.9641, 0.5403, 0.9581, 0.5427, 0.9523, 0.5461, 0.9472, 0.5505, 0.9428, 0.5556, 0.9393, 0.5613, 0.937, 0.5673, 0.9357, 0.5735, 0.9357, 0.5795, 0.9369, 0.5852, 0.9393, 0.5903, 0.9427, 0.5946, 0.9471, 0.5981, 0.9522, 0.6004, 0.9579, 0.6016, 0.964, 0.6016, 0.9702, 0.6004, 0.9762, 0.5981, 0.982, 0.5946, 0.9871, 0.5903, 0.9915, 0.5852, 0.9949, 0.5795, 0.9973, 0.5735, 0.9985, 0.5673, 0.9986, 0.5613, 0.9974, 0.5556, 0.995, 0.5505, 0.9916, 0.5461, 0.9872, 0.5427, 0.9821])
me_cube.materials.append(mat_material)
me_cube.use_remesh_preserve_volume = False
me_cube.use_remesh_preserve_attributes = False
me_cube.use_mirror_vertex_groups = False
me_cube.update()

# ---- objects
ob_cube = bpy.data.objects.new('Cube', me_cube)
ob_lamp = bpy.data.objects.new('Lamp', light_lamp)
ob_camera = bpy.data.objects.new('Camera', cam_camera)

# ---- transforms, parenting, visibility, modifiers, constraints
ob_cube.location = (0.0, 0.0, 0.9921)
ob_cube.lock_rotations_4d = False
ob_cube.empty_display_type = 'ARROWS'
ob_cube.lineart.crease_threshold = 0.0
ob_lamp.location = (4.076, 1.005, 5.904)
ob_lamp.rotation_euler = (0.6503, 0.05522, 1.866)
ob_lamp.lock_rotations_4d = False
ob_lamp.empty_display_type = 'ARROWS'
ob_lamp.color = (0.0, 0.0, 0.0, 0.0)
ob_lamp.lineart.crease_threshold = 0.0
ob_camera.location = (7.481, -6.508, 5.344)
ob_camera.rotation_euler = (1.109, 0.0, 0.8149)
ob_camera.lock_rotations_4d = False
ob_camera.empty_display_type = 'ARROWS'
ob_camera.color = (0.0, 0.0, 0.0, 0.0)
ob_camera.display_type = 'WIRE'
ob_camera.lineart.crease_threshold = 0.0

# ---- collection membership
col_collection_1.objects.link(ob_cube)
col_collection_1.objects.link(ob_lamp)
col_collection_1.objects.link(ob_camera)

# ---- scene / render settings (as saved in the file)
scene.camera = ob_camera
scene.frame_start = 1; scene.frame_end = 250; scene.frame_set(1)
scene.render.engine = 'BLENDER_EEVEE_NEXT'
scene.render.resolution_percentage = 50
scene.render.dither_intensity = 0.0
scene.cycles.use_denoising = False
scene.cycles.samples = 128
scene.cycles.sampling_pattern = 'TABULATED_SOBOL'
scene.cycles.use_adaptive_sampling = False
scene.cycles.use_light_tree = False
scene.cycles.blur_glossy = 0.0
scene.cycles.sample_clamp_indirect = 0.0
scene.view_settings.view_transform = 'Standard'
bpy.context.view_layer.update()
